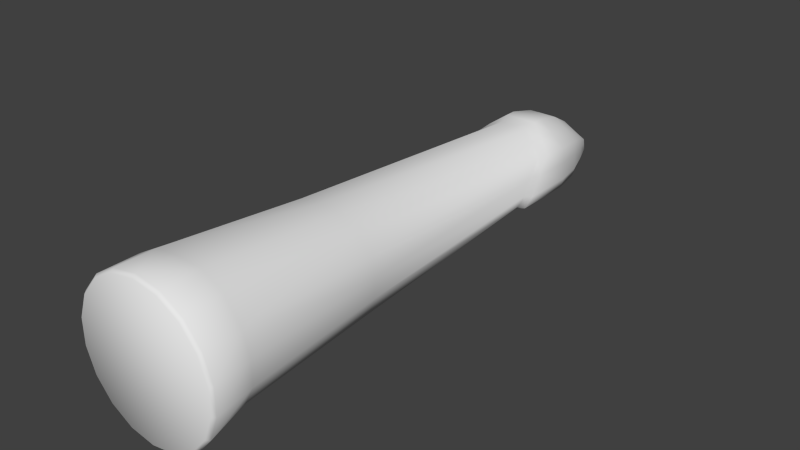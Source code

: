 # Source: X-Wingnoseblend.blend  (saved by Blender 2.73.0; exported with 4.5.12 LTS)
import bpy
from mathutils import Matrix  # noqa: F401  (used for matrix-valued properties, if any)

bpy.ops.wm.read_factory_settings(use_empty=True)
scene = bpy.context.scene
scene.name = 'Scene'

# ---- collections
col_collection_1 = bpy.data.collections.new('Collection 1'); scene.collection.children.link(col_collection_1)

# ---- world
world_world = bpy.data.worlds.new('World'); scene.world = world_world
world_world.color = (0.05088, 0.05088, 0.05088)
world_world.use_sun_shadow = False
world_world.sun_shadow_jitter_overblur = 0.0
world_world.cycles.sampling_method = 'MANUAL'
world_world.cycles.sample_map_resolution = 256

# ---- meshes
me_cylinder_000 = bpy.data.meshes.new('Cylinder.000')
me_cylinder_000.from_pydata([(9.437e-08, -0.625, 2.042), (-0.2138, -0.5873, 2.042), (-0.4017, -0.4788, 2.042), (-0.5413, -0.3125, 2.042), (-0.6155, -0.1085, 2.042), (-0.6155, 0.1085, 2.042), (-0.5413, 0.3125, 2.042), (-0.4017, 0.4788, 2.042), (-0.2138, 0.5873, 2.042), (-1.887e-07, 0.625, 2.042), (0.2138, 0.5873, 2.042), (0.4017, 0.4788, 2.042), (0.5413, 0.3125, 2.042), (0.6155, 0.1085, 2.042), (0.6155, -0.1085, 2.042), (0.5413, -0.3125, 2.042), (0.4017, -0.4788, 2.042), (0.2138, -0.5873, 2.042), (-0.2126, 0.4304, 1.725), (-0.4096, 0.3389, 1.725), (-0.5143, 0.225, 1.725), (-0.5848, 0.08441, 1.725), (-0.5848, -0.113, 1.725), (-0.5293, -0.2932, 1.725), (-0.3817, -0.4945, 1.725), (-0.2031, -0.5932, 1.725), (8.908e-08, -0.605, 1.725), (0.0009151, -0.3482, -1.825), (-0.1248, -0.3469, -1.826), (0.2579, -0.2916, -1.852), (-0.3848, -0.05702, -1.664), (-0.3946, 0.08863, -1.548), (0.3948, 0.08863, -1.548), (0.385, -0.05702, -1.664), (0.2774, 0.1954, -1.462), (0.3725, 0.1723, -1.481), (0.001061, 0.242, -1.425), (0.1481, 0.2152, -1.447), (-0.1479, 0.2152, -1.447), (-0.2577, -0.2916, -1.852), (-0.3732, -0.1883, -1.769), (0.1384, -0.3782, -1.92), (-0.1382, -0.3782, -1.92), (0.125, -0.3469, -1.826), (0.0009892, -0.3797, -1.92), (-0.337, -0.1753, -1.689), (-0.2327, -0.2686, -1.764), (-0.1336, 0.1891, -1.398), (0.1338, 0.1891, -1.398), (0.0009797, 0.2133, -1.379), (0.3365, 0.1504, -1.429), (0.2506, 0.1713, -1.412), (0.3478, -0.05675, -1.595), (0.3566, 0.0748, -1.489), (-0.3564, 0.0748, -1.489), (-0.3476, -0.05675, -1.595), (0.2329, -0.2686, -1.764), (0.3372, -0.1753, -1.689), (-0.2504, 0.1713, -1.412), (-0.3363, 0.1504, -1.429), (0.3733, -0.1883, -1.769), (-0.2773, 0.1954, -1.462), (-0.3724, 0.1723, -1.481), (0.1241, -0.3231, -2.257), (-0.3538, 0.08726, -2.257), (-0.345, -0.04077, -2.257), (-0.3346, -0.1562, -2.257), (-0.2486, 0.1812, -2.257), (-0.3338, 0.1608, -2.257), (0.0008159, 0.2382, -2.005), (-0.1239, -0.3231, -2.257), (0.0009002, -0.3245, -2.257), (-0.231, -0.2469, -2.257), (0.3452, -0.04077, -2.257), (0.354, 0.08726, -2.257), (0.2488, 0.1812, -2.257), (0.1328, 0.1985, -2.257), (0.2312, -0.2469, -2.257), (0.3347, -0.1562, -2.257), (-0.07601, 0.2086, -2.257), (0.07618, 0.2086, -2.257), (0.08495, 0.2267, -2.016), (-0.08479, 0.2267, -2.016), (0.3733, -0.1883, -2.016), (0.2579, -0.2916, -2.016), (0.1481, 0.2152, -2.016), (0.2774, 0.1954, -2.016), (0.3948, 0.08863, -2.016), (0.385, -0.05702, -2.016), (-0.1382, -0.3782, -2.016), (-0.2577, -0.2916, -2.016), (0.0009892, -0.3797, -2.016), (-0.3724, 0.1723, -2.016), (-0.2773, 0.1954, -2.016), (-0.3732, -0.1883, -2.016), (-0.3848, -0.05702, -2.016), (-0.3946, 0.08863, -2.016), (0.1384, -0.3782, -2.016), (0.3725, 0.1723, -2.016), (-0.1479, 0.2152, -2.016), (0.334, 0.1608, -2.257), (-0.1326, 0.1985, -2.257), (0.101, -0.2149, -2.458), (-0.2877, 0.07374, -2.458), (-0.2806, -0.0163, -2.458), (-0.2721, -0.09746, -2.458), (-0.2022, 0.1398, -2.458), (-0.2715, 0.1255, -2.458), (-0.1007, -0.2149, -2.458), (0.0007555, -0.2158, -2.458), (-0.1879, -0.1613, -2.458), (0.2808, -0.0163, -2.458), (0.2879, 0.07374, -2.458), (0.2024, 0.1398, -2.458), (0.108, 0.152, -2.458), (0.1881, -0.1613, -2.458), (0.2723, -0.09746, -2.458), (-0.0618, 0.1591, -2.458), (0.06198, 0.1591, -2.458), (0.2717, 0.1255, -2.458), (-0.1078, 0.152, -2.458), (0.07682, -0.06486, -2.636), (-0.2148, 0.07136, -2.636), (-0.2094, 0.0243, -2.636), (-0.2031, -0.01812, -2.636), (-0.1509, 0.1059, -2.636), (-0.2026, 0.09839, -2.636), (-0.0766, -0.06486, -2.636), (0.0005954, -0.06579, -2.636), (-0.1402, -0.05148, -2.636), (0.2097, 0.0243, -2.636), (0.215, 0.07136, -2.636), (0.1511, 0.1059, -2.636), (0.08067, 0.1123, -2.636), (0.1404, -0.05148, -2.636), (0.2033, -0.01812, -2.636), (-0.0461, 0.116, -2.636), (0.0463, 0.116, -2.636), (0.2029, 0.09839, -2.636), (-0.08047, 0.1123, -2.636), (0.09983, 0.05719, -2.762), (0.05134, 0.0572, -2.768), (0.1433, 0.05719, -2.754), (-0.05109, 0.0572, -2.768), (-0.09957, 0.05719, -2.762), (0.0004625, 0.05719, -2.768), (-0.143, 0.05719, -2.754), (-0.328, -0.3819, 0.4991), (-0.1767, -0.4821, 0.4991), (0.3281, 0.2693, 0.4991), (0.000527, -0.4995, 0.4991), (0.1768, -0.4821, 0.4991), (0.4772, 0.07586, 0.4991), (-0.4886, -0.09046, 0.4991), (0.4532, -0.2461, 0.4991), (-0.4315, 0.2066, 0.4991), (-0.4531, -0.2461, 0.4991), (-0.1745, 0.3181, 0.4991), (0.1746, 0.3181, 0.4991), (0.4316, 0.2066, 0.4991), (0.4887, -0.09046, 0.4991), (-0.4771, 0.07586, 0.4991), (0.3281, -0.3819, 0.4991), (-0.328, 0.2693, 0.4991), (0.0006516, 0.3588, 0.4991), (-1.656e-07, 0.4875, 1.725), (0.2126, 0.4304, 1.725), (0.4096, 0.3389, 1.725), (0.5143, 0.225, 1.725), (0.5848, 0.08441, 1.725), (0.5848, -0.113, 1.725), (0.5293, -0.2932, 1.725), (0.3817, -0.4945, 1.725), (0.2031, -0.5932, 1.725), (9.088e-08, -0.6023, 2.07), (-0.206, -0.566, 2.07), (-0.3871, -0.4614, 2.07), (-0.5216, -0.3011, 2.07), (-0.5931, -0.1046, 2.07), (-0.5931, 0.1046, 2.07), (-0.5216, 0.3011, 2.07), (-0.3871, 0.4614, 2.07), (-0.206, 0.566, 2.07), (-1.819e-07, 0.6023, 2.07), (0.206, 0.566, 2.07), (0.3871, 0.4614, 2.07), (0.5216, 0.3011, 2.07), (0.5931, 0.1046, 2.07), (0.5931, -0.1046, 2.07), (0.5216, -0.3011, 2.07), (0.3871, -0.4614, 2.07), (0.206, -0.566, 2.07)], [], [(2, 1, 175, 176), (23, 22, 153, 156), (153, 22, 21, 161), (20, 155, 161, 21), (149, 167, 159), (19, 18, 157, 163), (18, 165, 164, 157), (165, 166, 158, 164), (166, 167, 149, 158), (19, 163, 155), (168, 169, 152, 159), (169, 170, 160, 152), (160, 170, 171, 154), (154, 171, 172, 162), (23, 156, 147, 24), (24, 147, 148, 25), (162, 172, 173, 151), (173, 26, 150, 151), (12, 168, 167, 11), (173, 0, 26), (14, 170, 169, 13), (3, 23, 24, 2), (16, 172, 171, 15), (5, 21, 22, 4), (7, 19, 20, 6), (0, 1, 25), (9, 165, 18, 8), (11, 167, 166, 10), (59, 58, 61, 62), (51, 50, 35, 34), (57, 56, 29, 60), (54, 59, 62, 31), (150, 148, 28, 27), (46, 45, 40, 39), (53, 52, 33, 32), (55, 54, 31, 30), (42, 39, 90, 89), (48, 51, 34, 37), (151, 150, 27, 43), (43, 27, 44, 41), (58, 47, 38, 61), (52, 57, 60, 33), (45, 55, 30, 40), (155, 163, 58, 59), (154, 162, 56, 57), (161, 155, 59, 54), (153, 161, 54, 55), (160, 154, 57, 52), (152, 160, 52, 53), (159, 152, 53, 50), (149, 159, 50, 51), (164, 158, 48, 49), (158, 149, 51, 48), (163, 157, 47, 58), (156, 153, 55, 45), (147, 156, 45, 46), (27, 28, 42, 44), (50, 53, 32, 35), (92, 93, 67, 68), (86, 98, 100, 75), (98, 87, 74, 100), (93, 99, 101, 67), (83, 84, 77, 78), (87, 88, 73, 74), (85, 86, 75, 76), (90, 94, 66, 72), (94, 95, 65, 66), (77, 63, 102, 115), (95, 96, 64, 65), (81, 85, 76, 80), (88, 83, 78, 73), (96, 92, 68, 64), (99, 82, 79, 101), (28, 46, 39, 42), (29, 41, 97, 84), (30, 31, 96, 95), (40, 30, 95, 94), (61, 38, 99, 93), (62, 61, 93, 92), (31, 62, 92, 96), (41, 44, 91, 97), (39, 40, 94, 90), (148, 147, 46, 28), (56, 43, 41, 29), (32, 33, 88, 87), (35, 32, 87, 98), (34, 35, 98, 86), (37, 34, 86, 85), (162, 151, 43, 56), (60, 29, 84, 83), (33, 60, 83, 88), (38, 36, 69, 82, 99), (36, 37, 85, 81, 69), (68, 67, 106, 107), (64, 68, 107, 103), (74, 73, 111, 112), (80, 76, 114, 118), (72, 66, 105, 110), (100, 74, 112, 119), (75, 100, 119, 113), (66, 65, 104, 105), (67, 101, 120, 106), (71, 70, 108, 109), (63, 71, 109, 102), (78, 77, 115, 116), (101, 79, 117, 120), (76, 75, 113, 114), (73, 78, 116, 111), (65, 64, 103, 104), (108, 110, 129, 127), (70, 72, 110, 108), (109, 108, 127, 128), (119, 112, 131, 138), (118, 114, 133, 137), (103, 107, 126, 122), (110, 105, 124, 129), (102, 109, 128, 121), (112, 111, 130, 131), (105, 104, 123, 124), (107, 106, 125, 126), (104, 103, 122, 123), (116, 115, 134, 135), (111, 116, 135, 130), (106, 120, 139, 125), (114, 113, 132, 133), (113, 119, 138, 132), (120, 117, 136, 139), (80, 79, 82, 69, 81), (137, 136, 117, 118), (49, 48, 37, 36), (115, 102, 121, 134), (118, 117, 79, 80), (133, 132, 140, 141), (130, 135, 142), (135, 134, 140, 142), (137, 133, 141), (138, 131, 142), (126, 125, 144, 146), (123, 122, 146), (44, 42, 89, 91), (91, 89, 70, 71), (124, 123, 146), (139, 136, 143), (121, 128, 145, 141), (47, 49, 36, 38), (131, 130, 142), (157, 164, 49, 47), (132, 138, 142, 140), (122, 126, 146), (125, 139, 143, 144), (134, 121, 141, 140), (136, 137, 141, 143), (128, 127, 143, 145), (84, 97, 63, 77), (129, 124, 146, 144), (97, 91, 71, 63), (89, 90, 72, 70), (127, 129, 144, 143), (13, 169, 168, 12), (2, 24, 25, 1), (15, 171, 170, 14), (4, 22, 23, 3), (6, 20, 21, 5), (17, 173, 172, 16), (8, 18, 19, 7), (10, 166, 165, 9), (26, 25, 148, 150), (17, 0, 173), (0, 25, 26), (159, 167, 168), (155, 20, 19), (175, 174, 191, 190, 189, 188, 187, 186, 185, 184, 183, 182, 181, 180, 179, 178, 177, 176), (13, 12, 186, 187), (11, 10, 184, 185), (9, 8, 182, 183), (0, 17, 191, 174), (7, 6, 180, 181), (5, 4, 178, 179), (16, 15, 189, 190), (3, 2, 176, 177), (14, 13, 187, 188), (1, 0, 174, 175), (12, 11, 185, 186), (10, 9, 183, 184), (8, 7, 181, 182), (17, 16, 190, 191), (6, 5, 179, 180), (4, 3, 177, 178), (15, 14, 188, 189)])
me_cylinder_000.polygons.foreach_set('use_smooth', [True] * 189)
_uv = me_cylinder_000.uv_layers.new(name='UVMap')
_uv.uv.foreach_set('vector', [0.0, 0.0, 0.0, 0.0, 0.0, 0.0, 0.0, 0.0, 0.0, 0.0, 0.0, 0.0, 0.07841, 0.1246, 0.0, 0.0, 0.0, 0.0, 0.0, 0.0, 0.1477, 0.1128, 0.112, 0.1126, 0.0, 0.0, 0.0, 0.0, 0.1477, 0.1128, 0.0, 0.0, 0.2087, 0.1474, 0.0, 0.0, 0.0, 0.0, 0.0, 0.0, 0.0, 0.0, 0.2083, 0.1483, 0.0, 0.0, 0.0, 0.0, 0.0, 0.0, 0.226, 0.1793, 0.0, 0.0, 0.0, 0.0, 0.0, 0.0, 0.2331, 0.2128, 0.0, 0.0, 0.0, 0.0, 0.0, 0.0, 0.2267, 0.1782, 0.0, 0.0, 0.0, 0.0, 0.0, 0.0, 0.1811, 0.1252, 0.0, 0.0, 0.0, 0.0, 0.1813, 0.1246, 0.0, 0.0, 0.0, 0.0, 0.0, 0.0, 0.1477, 0.1126, 0.0, 0.0, 0.112, 0.1128, 0.0, 0.0, 0.0, 0.0, 0.0, 0.0, 0.07856, 0.1252, 0.0, 0.0, 0.0, 0.0, 0.0, 0.0, 0.0, 0.0, 0.0, 0.0, 0.05095, 0.1474, 0.0, 0.0, 0.0, 0.0, 0.0, 0.0, 0.03293, 0.1781, 0.0, 0.0, 0.05137, 0.1483, 0.0, 0.0, 0.0, 0.0, 0.0, 0.0, 0.0, 0.0, 0.0, 0.0, 0.4082, 0.3412, 0.0, 0.0, 0.0, 0.0, 0.0, 0.0, 0.0, 0.0, 0.0, 0.0, 0.0, 0.0, 0.0, 0.0, 0.0, 0.0, 0.0, 0.0, 0.0, 0.0, 0.0, 0.0, 0.0, 0.0, 0.0, 0.0, 0.0, 0.0, 0.0, 0.0, 0.0, 0.0, 0.0, 0.0, 0.0, 0.0, 0.0, 0.0, 0.0, 0.0, 0.0, 0.0, 0.0, 0.0, 0.0, 0.0, 0.0, 0.0, 0.0, 0.0, 0.0, 0.0, 0.0, 0.0, 0.0, 0.0, 0.0, 0.0, 0.0, 0.0, 0.0, 0.0, 0.0, 0.0, 0.0, 0.0, 0.0, 0.0, 0.0, 0.0, 0.0, 0.0, 0.0, 0.0, 0.0, 0.0, 0.0, 0.0, 0.1811, 0.1252, 0.2083, 0.1483, 0.2083, 0.1483, 0.1811, 0.1252, 0.2087, 0.1474, 0.1813, 0.1246, 0.1813, 0.1246, 0.2087, 0.1474, 0.07856, 0.1252, 0.05137, 0.1483, 0.05137, 0.1483, 0.07856, 0.1252, 0.1477, 0.1128, 0.1811, 0.1252, 0.1811, 0.1252, 0.1477, 0.1128, 0.406, 0.5133, 0.4037, 0.6914, 0.4037, 0.6914, 0.406, 0.5133, 0.05095, 0.1474, 0.07841, 0.1246, 0.07841, 0.1246, 0.05095, 0.1474, 0.1477, 0.1126, 0.112, 0.1128, 0.112, 0.1128, 0.1477, 0.1126, 0.112, 0.1126, 0.1477, 0.1128, 0.1477, 0.1128, 0.112, 0.1126, 0.03357, 0.177, 0.05095, 0.1474, 0.05095, 0.1474, 0.03357, 0.177, 0.2267, 0.1782, 0.2087, 0.1474, 0.2087, 0.1474, 0.2267, 0.1782, 0.4082, 0.3412, 0.406, 0.5133, 0.406, 0.5133, 0.4082, 0.3412, 0.4082, 0.3412, 0.406, 0.5133, 0.406, 0.5133, 0.4082, 0.3412, 0.2083, 0.1483, 0.226, 0.1793, 0.226, 0.1793, 0.2083, 0.1483, 0.112, 0.1128, 0.07856, 0.1252, 0.07856, 0.1252, 0.112, 0.1128, 0.07841, 0.1246, 0.112, 0.1126, 0.112, 0.1126, 0.07841, 0.1246, 0.1811, 0.1252, 0.2083, 0.1483, 0.2083, 0.1483, 0.1811, 0.1252, 0.07856, 0.1252, 0.05137, 0.1483, 0.05137, 0.1483, 0.07856, 0.1252, 0.1477, 0.1128, 0.1811, 0.1252, 0.1811, 0.1252, 0.1477, 0.1128, 0.112, 0.1126, 0.1477, 0.1128, 0.1477, 0.1128, 0.112, 0.1126, 0.112, 0.1128, 0.07856, 0.1252, 0.07856, 0.1252, 0.112, 0.1128, 0.1477, 0.1126, 0.112, 0.1128, 0.112, 0.1128, 0.1477, 0.1126, 0.1813, 0.1246, 0.1477, 0.1126, 0.1477, 0.1126, 0.1813, 0.1246, 0.2087, 0.1474, 0.1813, 0.1246, 0.1813, 0.1246, 0.2087, 0.1474, 0.2331, 0.2128, 0.2267, 0.1782, 0.2267, 0.1782, 0.2331, 0.2128, 0.2267, 0.1782, 0.2087, 0.1474, 0.2087, 0.1474, 0.2267, 0.1782, 0.2083, 0.1483, 0.226, 0.1793, 0.226, 0.1793, 0.2083, 0.1483, 0.07841, 0.1246, 0.112, 0.1126, 0.112, 0.1126, 0.07841, 0.1246, 0.05095, 0.1474, 0.07841, 0.1246, 0.07841, 0.1246, 0.05095, 0.1474, 0.406, 0.5133, 0.4037, 0.6914, 0.4037, 0.6914, 0.406, 0.5133, 0.1813, 0.1246, 0.1477, 0.1126, 0.1477, 0.1126, 0.1813, 0.1246, 0.1811, 0.1252, 0.2083, 0.1483, 0.2083, 0.1483, 0.1811, 0.1252, 0.2087, 0.1474, 0.1813, 0.1246, 0.1813, 0.1246, 0.2087, 0.1474, 0.1813, 0.1246, 0.1477, 0.1126, 0.1477, 0.1126, 0.1813, 0.1246, 0.2083, 0.1483, 0.226, 0.1793, 0.226, 0.1793, 0.2083, 0.1483, 0.07856, 0.1252, 0.05137, 0.1483, 0.05137, 0.1483, 0.07856, 0.1252, 0.1477, 0.1126, 0.112, 0.1128, 0.112, 0.1128, 0.1477, 0.1126, 0.2267, 0.1782, 0.2087, 0.1474, 0.2087, 0.1474, 0.2267, 0.1782, 0.05095, 0.1474, 0.07841, 0.1246, 0.07841, 0.1246, 0.05095, 0.1474, 0.07841, 0.1246, 0.112, 0.1126, 0.112, 0.1126, 0.07841, 0.1246, 0.05137, 0.1483, 0.03435, 0.1782, 0.03435, 0.1782, 0.05137, 0.1483, 0.112, 0.1126, 0.1477, 0.1128, 0.1477, 0.1128, 0.112, 0.1126, 0.2295, 0.1932, 0.2267, 0.1782, 0.2267, 0.1782, 0.2295, 0.1932, 0.112, 0.1128, 0.07856, 0.1252, 0.07856, 0.1252, 0.112, 0.1128, 0.1477, 0.1128, 0.1811, 0.1252, 0.1811, 0.1252, 0.1477, 0.1128, 0.226, 0.1793, 0.229, 0.1938, 0.229, 0.1938, 0.226, 0.1793, 0.03357, 0.177, 0.05095, 0.1474, 0.05095, 0.1474, 0.03357, 0.177, 0.05137, 0.1483, 0.03435, 0.1782, 0.03435, 0.1782, 0.05137, 0.1483, 0.112, 0.1126, 0.1477, 0.1128, 0.1477, 0.1128, 0.112, 0.1126, 0.07841, 0.1246, 0.112, 0.1126, 0.112, 0.1126, 0.07841, 0.1246, 0.2083, 0.1483, 0.226, 0.1793, 0.226, 0.1793, 0.2083, 0.1483, 0.1811, 0.1252, 0.2083, 0.1483, 0.2083, 0.1483, 0.1811, 0.1252, 0.1477, 0.1128, 0.1811, 0.1252, 0.1811, 0.1252, 0.1477, 0.1128, 0.4082, 0.3412, 0.406, 0.5133, 0.406, 0.5133, 0.4082, 0.3412, 0.05095, 0.1474, 0.07841, 0.1246, 0.07841, 0.1246, 0.05095, 0.1474, 0.03293, 0.1781, 0.05095, 0.1474, 0.05095, 0.1474, 0.03293, 0.1781, 0.05137, 0.1483, 0.03435, 0.1782, 0.03435, 0.1782, 0.05137, 0.1483, 0.1477, 0.1126, 0.112, 0.1128, 0.112, 0.1128, 0.1477, 0.1126, 0.1813, 0.1246, 0.1477, 0.1126, 0.1477, 0.1126, 0.1813, 0.1246, 0.2087, 0.1474, 0.1813, 0.1246, 0.1813, 0.1246, 0.2087, 0.1474, 0.2267, 0.1782, 0.2087, 0.1474, 0.2087, 0.1474, 0.2267, 0.1782, 0.05137, 0.1483, 0.03407, 0.1787, 0.03435, 0.1782, 0.05137, 0.1483, 0.07856, 0.1252, 0.05137, 0.1483, 0.05137, 0.1483, 0.07856, 0.1252, 0.112, 0.1128, 0.07856, 0.1252, 0.07856, 0.1252, 0.112, 0.1128, 0.226, 0.1793, 0.2331, 0.2133, 0.2331, 0.2133, 0.229, 0.1938, 0.226, 0.1793, 0.2331, 0.2128, 0.2267, 0.1782, 0.2267, 0.1782, 0.2295, 0.1932, 0.2331, 0.2128, 0.1811, 0.1252, 0.2083, 0.1483, 0.2083, 0.1483, 0.1811, 0.1252, 0.1477, 0.1128, 0.1811, 0.1252, 0.1811, 0.1252, 0.1477, 0.1128, 0.1477, 0.1126, 0.112, 0.1128, 0.112, 0.1128, 0.1477, 0.1126, 0.2295, 0.1932, 0.2267, 0.1782, 0.2267, 0.1782, 0.2295, 0.1932, 0.05095, 0.1474, 0.07841, 0.1246, 0.07841, 0.1246, 0.05095, 0.1474, 0.1813, 0.1246, 0.1477, 0.1126, 0.1477, 0.1126, 0.1813, 0.1246, 0.2087, 0.1474, 0.1813, 0.1246, 0.1813, 0.1246, 0.2087, 0.1474, 0.07841, 0.1246, 0.112, 0.1126, 0.112, 0.1126, 0.07841, 0.1246, 0.2083, 0.1483, 0.226, 0.1793, 0.226, 0.1793, 0.2083, 0.1483, 0.406, 0.5133, 0.4037, 0.6914, 0.4037, 0.6914, 0.406, 0.5133, 0.4082, 0.3412, 0.406, 0.5133, 0.406, 0.5133, 0.4082, 0.3412, 0.07856, 0.1252, 0.05137, 0.1483, 0.05137, 0.1483, 0.07856, 0.1252, 0.226, 0.1793, 0.229, 0.1938, 0.229, 0.1938, 0.226, 0.1793, 0.2267, 0.1782, 0.2087, 0.1474, 0.2087, 0.1474, 0.2267, 0.1782, 0.112, 0.1128, 0.07856, 0.1252, 0.07856, 0.1252, 0.112, 0.1128, 0.112, 0.1126, 0.1477, 0.1128, 0.1477, 0.1128, 0.112, 0.1126, 0.03357, 0.177, 0.05095, 0.1474, 0.05095, 0.1474, 0.03357, 0.177, 0.03357, 0.177, 0.05095, 0.1474, 0.05095, 0.1474, 0.03357, 0.177, 0.406, 0.5133, 0.4037, 0.6914, 0.4037, 0.6914, 0.406, 0.5133, 0.1813, 0.1246, 0.1477, 0.1126, 0.1477, 0.1126, 0.1813, 0.1246, 0.2295, 0.1932, 0.2267, 0.1782, 0.2267, 0.1782, 0.2295, 0.1932, 0.1477, 0.1128, 0.1811, 0.1252, 0.1811, 0.1252, 0.1477, 0.1128, 0.05095, 0.1474, 0.07841, 0.1246, 0.07841, 0.1246, 0.05095, 0.1474, 0.4082, 0.3412, 0.406, 0.5133, 0.406, 0.5133, 0.4082, 0.3412, 0.1477, 0.1126, 0.112, 0.1128, 0.112, 0.1128, 0.1477, 0.1126, 0.07841, 0.1246, 0.112, 0.1126, 0.112, 0.1126, 0.07841, 0.1246, 0.1811, 0.1252, 0.2083, 0.1483, 0.2083, 0.1483, 0.1811, 0.1252, 0.112, 0.1126, 0.1477, 0.1128, 0.1477, 0.1128, 0.112, 0.1126, 0.07856, 0.1252, 0.05137, 0.1483, 0.05137, 0.1483, 0.07856, 0.1252, 0.112, 0.1128, 0.07856, 0.1252, 0.07856, 0.1252, 0.112, 0.1128, 0.2083, 0.1483, 0.226, 0.1793, 0.226, 0.1793, 0.2083, 0.1483, 0.2267, 0.1782, 0.2087, 0.1474, 0.2087, 0.1474, 0.2267, 0.1782, 0.2087, 0.1474, 0.1813, 0.1246, 0.1813, 0.1246, 0.2087, 0.1474, 0.226, 0.1793, 0.229, 0.1938, 0.229, 0.1938, 0.226, 0.1793, 0.0, 0.0, 0.229, 0.1938, 0.0, 0.0, 0.1147, 0.09658, 0.2295, 0.1932, 0.0, 0.0, 0.229, 0.1938, 0.0, 0.0, 0.2295, 0.1932, 0.2331, 0.2128, 0.2267, 0.1782, 0.2267, 0.1782, 0.2331, 0.2128, 0.05137, 0.1483, 0.03435, 0.1782, 0.03518, 0.1768, 0.05137, 0.1483, 0.0, 0.0, 0.229, 0.1938, 0.0, 0.0, 0.2295, 0.1932, 0.2267, 0.1782, 0.2087, 0.1474, 0.2087, 0.1474, 0.2267, 0.1782, 0.112, 0.1128, 0.07856, 0.1252, 0.112, 0.1128, 0.07856, 0.1252, 0.05137, 0.1483, 0.05137, 0.1483, 0.07856, 0.1252, 0.2295, 0.1932, 0.2267, 0.1782, 0.2295, 0.1932, 0.1813, 0.1246, 0.1477, 0.1126, 0.1813, 0.1246, 0.1811, 0.1252, 0.2083, 0.1483, 0.2083, 0.1483, 0.1811, 0.1252, 0.112, 0.1126, 0.1477, 0.1128, 0.112, 0.1126, 0.406, 0.5133, 0.4037, 0.6914, 0.4037, 0.6914, 0.406, 0.5133, 0.406, 0.5133, 0.4037, 0.6914, 0.4037, 0.6914, 0.406, 0.5133, 0.07841, 0.1246, 0.112, 0.1126, 0.07841, 0.1246, 0.226, 0.1793, 0.229, 0.1938, 0.226, 0.1793, 0.4082, 0.3412, 0.406, 0.5133, 0.406, 0.5133, 0.4082, 0.3412, 0.226, 0.1793, 0.2331, 0.2133, 0.2331, 0.2133, 0.226, 0.1793, 0.1477, 0.1126, 0.112, 0.1128, 0.1477, 0.1126, 0.226, 0.1793, 0.2331, 0.2133, 0.2331, 0.2133, 0.226, 0.1793, 0.2087, 0.1474, 0.1813, 0.1246, 0.1813, 0.1246, 0.2087, 0.1474, 0.1477, 0.1128, 0.1811, 0.1252, 0.1477, 0.1128, 0.2083, 0.1483, 0.226, 0.1793, 0.226, 0.1793, 0.2083, 0.1483, 0.05137, 0.1483, 0.03518, 0.1768, 0.03518, 0.1768, 0.05137, 0.1483, 0.229, 0.1938, 0.0, 0.0, 0.0, 0.0, 0.229, 0.1938, 0.406, 0.5133, 0.4037, 0.6914, 0.4037, 0.6914, 0.406, 0.5133, 0.05137, 0.1483, 0.03435, 0.1782, 0.03435, 0.1782, 0.05137, 0.1483, 0.05095, 0.1474, 0.07841, 0.1246, 0.07841, 0.1246, 0.05095, 0.1474, 0.4082, 0.3412, 0.406, 0.5133, 0.406, 0.5133, 0.4082, 0.3412, 0.03357, 0.177, 0.05095, 0.1474, 0.05095, 0.1474, 0.03357, 0.177, 0.03442, 0.1756, 0.05095, 0.1474, 0.05095, 0.1474, 0.03442, 0.1756, 0.0, 0.0, 0.0, 0.0, 0.0, 0.0, 0.0, 0.0, 0.0, 0.0, 0.0, 0.0, 0.0, 0.0, 0.0, 0.0, 0.0, 0.0, 0.0, 0.0, 0.0, 0.0, 0.0, 0.0, 0.0, 0.0, 0.0, 0.0, 0.0, 0.0, 0.0, 0.0, 0.0, 0.0, 0.0, 0.0, 0.0, 0.0, 0.0, 0.0, 0.0, 0.0, 0.0, 0.0, 0.0, 0.0, 0.0, 0.0, 0.0, 0.0, 0.0, 0.0, 0.0, 0.0, 0.0, 0.0, 0.0, 0.0, 0.0, 0.0, 0.0, 0.0, 0.0, 0.0, 0.0, 0.0, 0.0, 0.0, 0.406, 0.5133, 0.0, 0.0, 0.0, 0.0, 0.0, 0.0, 0.0, 0.0, 0.0, 0.0, 0.0, 0.0, 0.0, 0.0, 0.0, 0.0, 0.0, 0.0, 0.0, 0.0, 0.1811, 0.1252, 0.0, 0.0, 0.0, 0.0, 0.0, 0.0, 0.0, 0.0, 0.0, 0.0, 0.0, 0.0, 0.0, 0.0, 0.0, 0.0, 0.0, 0.0, 0.0, 0.0, 0.0, 0.0, 0.0, 0.0, 0.0, 0.0, 0.0, 0.0, 0.0, 0.0, 0.0, 0.0, 0.0, 0.0, 0.0, 0.0, 0.0, 0.0, 0.0, 0.0, 0.0, 0.0, 0.0, 0.0, 0.0, 0.0, 0.0, 0.0, 0.0, 0.0, 0.0, 0.0, 0.0, 0.0, 0.0, 0.0, 0.0, 0.0, 0.0, 0.0, 0.0, 0.0, 0.0, 0.0, 0.0, 0.0, 0.0, 0.0, 0.0, 0.0, 0.0, 0.0, 0.0, 0.0, 0.0, 0.0, 0.0, 0.0, 0.0, 0.0, 0.0, 0.0, 0.0, 0.0, 0.0, 0.0, 0.0, 0.0, 0.0, 0.0, 0.0, 0.0, 0.0, 0.0, 0.0, 0.0, 0.0, 0.0, 0.0, 0.0, 0.0, 0.0, 0.0, 0.0, 0.0, 0.0, 0.0, 0.0, 0.0, 0.0, 0.0, 0.0, 0.0, 0.0, 0.0, 0.0, 0.0, 0.0, 0.0, 0.0, 0.0, 0.0, 0.0, 0.0, 0.0, 0.0, 0.0, 0.0, 0.0, 0.0, 0.0, 0.0, 0.0, 0.0, 0.0, 0.0, 0.0, 0.0, 0.0, 0.0, 0.0, 0.0, 0.0, 0.0, 0.0, 0.0, 0.0, 0.0, 0.0, 0.0, 0.0, 0.0, 0.0, 0.0, 0.0, 0.0, 0.0, 0.0, 0.0, 0.0, 0.0, 0.0, 0.0, 0.0, 0.0, 0.0, 0.0, 0.0, 0.0, 0.0, 0.0, 0.0, 0.0, 0.0, 0.0, 0.0])
me_cylinder_000.use_remesh_preserve_volume = False
me_cylinder_000.use_remesh_preserve_attributes = False
me_cylinder_000.use_mirror_vertex_groups = False
me_cylinder_000.update()

# ---- objects
ob_cylinder_000 = bpy.data.objects.new('Cylinder.000', me_cylinder_000)

# ---- transforms, parenting, visibility, modifiers, constraints
ob_cylinder_000.location = (0.0, 0.0, 0.0)
ob_cylinder_000.rotation_euler = (1.571, -3.142, 1.175e-14)
ob_cylinder_000.lineart.crease_threshold = 0.0

# ---- collection membership
col_collection_1.objects.link(ob_cylinder_000)

# ---- scene / render settings (as saved in the file)
scene.frame_start = 1; scene.frame_end = 250; scene.frame_set(1)
scene.render.engine = 'BLENDER_EEVEE_NEXT'
scene.render.resolution_percentage = 50
scene.render.dither_intensity = 0.0
scene.cycles.use_denoising = False
scene.cycles.samples = 10
scene.cycles.sampling_pattern = 'TABULATED_SOBOL'
scene.cycles.light_sampling_threshold = 0.0
scene.cycles.use_adaptive_sampling = False
scene.cycles.use_light_tree = False
scene.cycles.blur_glossy = 0.0
scene.cycles.pixel_filter_type = 'GAUSSIAN'
scene.cycles.sample_clamp_indirect = 0.0
scene.view_settings.view_transform = 'Standard'
bpy.context.view_layer.update()

# ---- added for rendering (the .blend has no active camera and no usable light): camera, sun
cam_auto = bpy.data.cameras.new('AutoCamera')
cam_auto.lens = 50.0
cam_auto.sensor_width = 36.0
cam_auto.clip_end = 1000.0
ob_auto_camera = bpy.data.objects.new('AutoCamera', cam_auto)
scene.collection.objects.link(ob_auto_camera)
ob_auto_camera.location = (4.76155, -5.36473, 3.80924)
ob_auto_camera.rotation_euler = (1.09748, -7.21219e-08, 0.694738)
scene.camera = ob_auto_camera
light_auto_sun = bpy.data.lights.new('AutoSun', 'SUN')
light_auto_sun.energy = 3.0
light_auto_sun.angle = 0.0523599
ob_auto_sun = bpy.data.objects.new('AutoSun', light_auto_sun)
scene.collection.objects.link(ob_auto_sun)
ob_auto_sun.rotation_euler = (0.872665, 0.174533, 0.523599)
bpy.context.view_layer.update()
